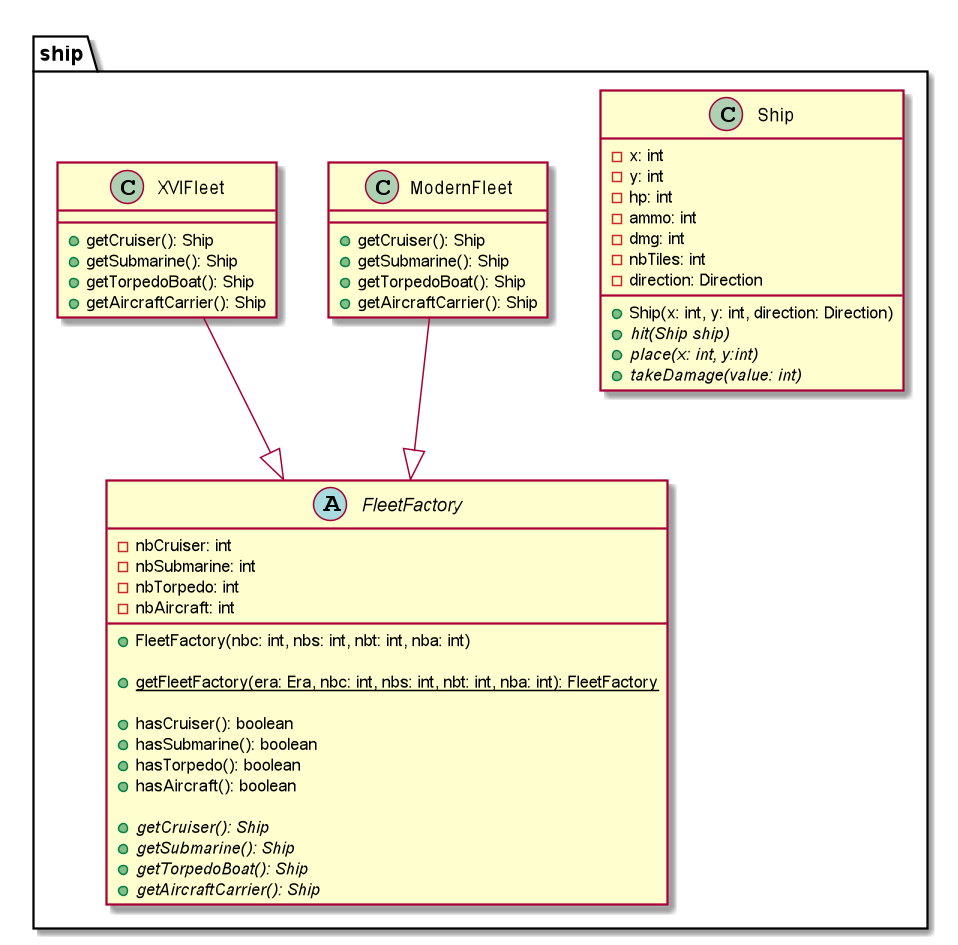

The diagram above was rendered by PlantUML. Its source (embedded in the PNG):
@startuml

package ship{

    class Ship{
        - x: int
        - y: int
        - hp: int
        - ammo: int
        - dmg: int
        - nbTiles: int
        - direction: Direction
        + Ship(x: int, y: int, direction: Direction)
        + {abstract} hit(Ship ship)
        + {abstract} place(x: int, y:int)
        + {abstract} takeDamage(value: int)
    }


    abstract FleetFactory{
        - nbCruiser: int
        - nbSubmarine: int
        - nbTorpedo: int
        - nbAircraft: int
        + FleetFactory(nbc: int, nbs: int, nbt: int, nba: int)

        + {static} getFleetFactory(era: Era, nbc: int, nbs: int, nbt: int, nba: int): FleetFactory

        + hasCruiser(): boolean
        + hasSubmarine(): boolean
        + hasTorpedo(): boolean
        + hasAircraft(): boolean

        + {abstract} getCruiser(): Ship
        + {abstract} getSubmarine(): Ship
        + {abstract} getTorpedoBoat(): Ship
        + {abstract} getAircraftCarrier(): Ship
    }

    class ModernFleet{
        + getCruiser(): Ship
        + getSubmarine(): Ship
        + getTorpedoBoat(): Ship
        + getAircraftCarrier(): Ship
    }

    class XVIFleet{
        + getCruiser(): Ship
        + getSubmarine(): Ship
        + getTorpedoBoat(): Ship
        + getAircraftCarrier(): Ship
    }

    ModernFleet --|> FleetFactory
    XVIFleet --|> FleetFactory

}

@enduml